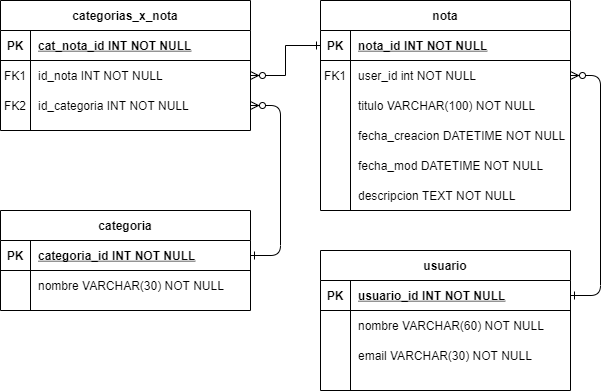

The diagram above was exported from draw.io. Its source (the exported page's mxGraphModel, read from the mxfile embedded in the PNG):
<mxGraphModel dx="868" dy="486" grid="1" gridSize="10" guides="1" tooltips="1" connect="1" arrows="1" fold="1" page="1" pageScale="1" pageWidth="850" pageHeight="1100" math="0" shadow="0" extFonts="Permanent Marker^https://fonts.googleapis.com/css?family=Permanent+Marker">
  <root>
    <mxCell id="0" />
    <mxCell id="1" parent="0" />
    <mxCell id="C-vyLk0tnHw3VtMMgP7b-1" value="" style="edgeStyle=entityRelationEdgeStyle;endArrow=ERzeroToMany;startArrow=ERone;endFill=1;startFill=0;entryX=1;entryY=0.5;entryDx=0;entryDy=0;" parent="1" source="C-vyLk0tnHw3VtMMgP7b-24" target="RcsOoUJcBZik3zqtQLGC-24" edge="1">
      <mxGeometry width="100" height="100" relative="1" as="geometry">
        <mxPoint x="340" y="720" as="sourcePoint" />
        <mxPoint x="440" y="620" as="targetPoint" />
      </mxGeometry>
    </mxCell>
    <mxCell id="C-vyLk0tnHw3VtMMgP7b-12" value="" style="edgeStyle=entityRelationEdgeStyle;endArrow=ERone;startArrow=ERzeroToMany;endFill=0;startFill=1;exitX=1;exitY=0.5;exitDx=0;exitDy=0;entryX=1;entryY=0.5;entryDx=0;entryDy=0;" parent="1" source="C-vyLk0tnHw3VtMMgP7b-6" target="C-vyLk0tnHw3VtMMgP7b-14" edge="1">
      <mxGeometry width="100" height="100" relative="1" as="geometry">
        <mxPoint x="400" y="180" as="sourcePoint" />
        <mxPoint x="460" y="205" as="targetPoint" />
      </mxGeometry>
    </mxCell>
    <mxCell id="C-vyLk0tnHw3VtMMgP7b-2" value="nota" style="shape=table;startSize=30;container=1;collapsible=1;childLayout=tableLayout;fixedRows=1;rowLines=0;fontStyle=1;align=center;resizeLast=1;" parent="1" vertex="1">
      <mxGeometry x="450" y="10" width="250" height="210" as="geometry" />
    </mxCell>
    <mxCell id="C-vyLk0tnHw3VtMMgP7b-3" value="" style="shape=partialRectangle;collapsible=0;dropTarget=0;pointerEvents=0;fillColor=none;points=[[0,0.5],[1,0.5]];portConstraint=eastwest;top=0;left=0;right=0;bottom=1;" parent="C-vyLk0tnHw3VtMMgP7b-2" vertex="1">
      <mxGeometry y="30" width="250" height="30" as="geometry" />
    </mxCell>
    <mxCell id="C-vyLk0tnHw3VtMMgP7b-4" value="PK" style="shape=partialRectangle;overflow=hidden;connectable=0;fillColor=none;top=0;left=0;bottom=0;right=0;fontStyle=1;" parent="C-vyLk0tnHw3VtMMgP7b-3" vertex="1">
      <mxGeometry width="30" height="30" as="geometry">
        <mxRectangle width="30" height="30" as="alternateBounds" />
      </mxGeometry>
    </mxCell>
    <mxCell id="C-vyLk0tnHw3VtMMgP7b-5" value="nota_id INT NOT NULL " style="shape=partialRectangle;overflow=hidden;connectable=0;fillColor=none;top=0;left=0;bottom=0;right=0;align=left;spacingLeft=6;fontStyle=5;" parent="C-vyLk0tnHw3VtMMgP7b-3" vertex="1">
      <mxGeometry x="30" width="220" height="30" as="geometry">
        <mxRectangle width="220" height="30" as="alternateBounds" />
      </mxGeometry>
    </mxCell>
    <mxCell id="C-vyLk0tnHw3VtMMgP7b-6" value="" style="shape=partialRectangle;collapsible=0;dropTarget=0;pointerEvents=0;fillColor=none;points=[[0,0.5],[1,0.5]];portConstraint=eastwest;top=0;left=0;right=0;bottom=0;" parent="C-vyLk0tnHw3VtMMgP7b-2" vertex="1">
      <mxGeometry y="60" width="250" height="30" as="geometry" />
    </mxCell>
    <mxCell id="C-vyLk0tnHw3VtMMgP7b-7" value="FK1" style="shape=partialRectangle;overflow=hidden;connectable=0;fillColor=none;top=0;left=0;bottom=0;right=0;" parent="C-vyLk0tnHw3VtMMgP7b-6" vertex="1">
      <mxGeometry width="30" height="30" as="geometry">
        <mxRectangle width="30" height="30" as="alternateBounds" />
      </mxGeometry>
    </mxCell>
    <mxCell id="C-vyLk0tnHw3VtMMgP7b-8" value="user_id int NOT NULL" style="shape=partialRectangle;overflow=hidden;connectable=0;fillColor=none;top=0;left=0;bottom=0;right=0;align=left;spacingLeft=6;" parent="C-vyLk0tnHw3VtMMgP7b-6" vertex="1">
      <mxGeometry x="30" width="220" height="30" as="geometry">
        <mxRectangle width="220" height="30" as="alternateBounds" />
      </mxGeometry>
    </mxCell>
    <mxCell id="C-vyLk0tnHw3VtMMgP7b-9" value="" style="shape=partialRectangle;collapsible=0;dropTarget=0;pointerEvents=0;fillColor=none;points=[[0,0.5],[1,0.5]];portConstraint=eastwest;top=0;left=0;right=0;bottom=0;" parent="C-vyLk0tnHw3VtMMgP7b-2" vertex="1">
      <mxGeometry y="90" width="250" height="30" as="geometry" />
    </mxCell>
    <mxCell id="C-vyLk0tnHw3VtMMgP7b-10" value="" style="shape=partialRectangle;overflow=hidden;connectable=0;fillColor=none;top=0;left=0;bottom=0;right=0;" parent="C-vyLk0tnHw3VtMMgP7b-9" vertex="1">
      <mxGeometry width="30" height="30" as="geometry">
        <mxRectangle width="30" height="30" as="alternateBounds" />
      </mxGeometry>
    </mxCell>
    <mxCell id="C-vyLk0tnHw3VtMMgP7b-11" value="titulo VARCHAR(100) NOT NULL" style="shape=partialRectangle;overflow=hidden;connectable=0;fillColor=none;top=0;left=0;bottom=0;right=0;align=left;spacingLeft=6;" parent="C-vyLk0tnHw3VtMMgP7b-9" vertex="1">
      <mxGeometry x="30" width="220" height="30" as="geometry">
        <mxRectangle width="220" height="30" as="alternateBounds" />
      </mxGeometry>
    </mxCell>
    <mxCell id="RcsOoUJcBZik3zqtQLGC-5" style="shape=partialRectangle;collapsible=0;dropTarget=0;pointerEvents=0;fillColor=none;points=[[0,0.5],[1,0.5]];portConstraint=eastwest;top=0;left=0;right=0;bottom=0;" vertex="1" parent="C-vyLk0tnHw3VtMMgP7b-2">
      <mxGeometry y="120" width="250" height="30" as="geometry" />
    </mxCell>
    <mxCell id="RcsOoUJcBZik3zqtQLGC-6" style="shape=partialRectangle;overflow=hidden;connectable=0;fillColor=none;top=0;left=0;bottom=0;right=0;" vertex="1" parent="RcsOoUJcBZik3zqtQLGC-5">
      <mxGeometry width="30" height="30" as="geometry">
        <mxRectangle width="30" height="30" as="alternateBounds" />
      </mxGeometry>
    </mxCell>
    <mxCell id="RcsOoUJcBZik3zqtQLGC-7" value="fecha_creacion DATETIME NOT NULL" style="shape=partialRectangle;overflow=hidden;connectable=0;fillColor=none;top=0;left=0;bottom=0;right=0;align=left;spacingLeft=6;" vertex="1" parent="RcsOoUJcBZik3zqtQLGC-5">
      <mxGeometry x="30" width="220" height="30" as="geometry">
        <mxRectangle width="220" height="30" as="alternateBounds" />
      </mxGeometry>
    </mxCell>
    <mxCell id="RcsOoUJcBZik3zqtQLGC-8" style="shape=partialRectangle;collapsible=0;dropTarget=0;pointerEvents=0;fillColor=none;points=[[0,0.5],[1,0.5]];portConstraint=eastwest;top=0;left=0;right=0;bottom=0;" vertex="1" parent="C-vyLk0tnHw3VtMMgP7b-2">
      <mxGeometry y="150" width="250" height="30" as="geometry" />
    </mxCell>
    <mxCell id="RcsOoUJcBZik3zqtQLGC-9" style="shape=partialRectangle;overflow=hidden;connectable=0;fillColor=none;top=0;left=0;bottom=0;right=0;" vertex="1" parent="RcsOoUJcBZik3zqtQLGC-8">
      <mxGeometry width="30" height="30" as="geometry">
        <mxRectangle width="30" height="30" as="alternateBounds" />
      </mxGeometry>
    </mxCell>
    <mxCell id="RcsOoUJcBZik3zqtQLGC-10" value="fecha_mod DATETIME NOT NULL" style="shape=partialRectangle;overflow=hidden;connectable=0;fillColor=none;top=0;left=0;bottom=0;right=0;align=left;spacingLeft=6;" vertex="1" parent="RcsOoUJcBZik3zqtQLGC-8">
      <mxGeometry x="30" width="220" height="30" as="geometry">
        <mxRectangle width="220" height="30" as="alternateBounds" />
      </mxGeometry>
    </mxCell>
    <mxCell id="RcsOoUJcBZik3zqtQLGC-11" style="shape=partialRectangle;collapsible=0;dropTarget=0;pointerEvents=0;fillColor=none;points=[[0,0.5],[1,0.5]];portConstraint=eastwest;top=0;left=0;right=0;bottom=0;" vertex="1" parent="C-vyLk0tnHw3VtMMgP7b-2">
      <mxGeometry y="180" width="250" height="30" as="geometry" />
    </mxCell>
    <mxCell id="RcsOoUJcBZik3zqtQLGC-12" style="shape=partialRectangle;overflow=hidden;connectable=0;fillColor=none;top=0;left=0;bottom=0;right=0;" vertex="1" parent="RcsOoUJcBZik3zqtQLGC-11">
      <mxGeometry width="30" height="30" as="geometry">
        <mxRectangle width="30" height="30" as="alternateBounds" />
      </mxGeometry>
    </mxCell>
    <mxCell id="RcsOoUJcBZik3zqtQLGC-13" value="descripcion TEXT NOT NULL" style="shape=partialRectangle;overflow=hidden;connectable=0;fillColor=none;top=0;left=0;bottom=0;right=0;align=left;spacingLeft=6;" vertex="1" parent="RcsOoUJcBZik3zqtQLGC-11">
      <mxGeometry x="30" width="220" height="30" as="geometry">
        <mxRectangle width="220" height="30" as="alternateBounds" />
      </mxGeometry>
    </mxCell>
    <mxCell id="C-vyLk0tnHw3VtMMgP7b-13" value="usuario" style="shape=table;startSize=30;container=1;collapsible=1;childLayout=tableLayout;fixedRows=1;rowLines=0;fontStyle=1;align=center;resizeLast=1;" parent="1" vertex="1">
      <mxGeometry x="450" y="260" width="250" height="140" as="geometry" />
    </mxCell>
    <mxCell id="C-vyLk0tnHw3VtMMgP7b-14" value="" style="shape=partialRectangle;collapsible=0;dropTarget=0;pointerEvents=0;fillColor=none;points=[[0,0.5],[1,0.5]];portConstraint=eastwest;top=0;left=0;right=0;bottom=1;" parent="C-vyLk0tnHw3VtMMgP7b-13" vertex="1">
      <mxGeometry y="30" width="250" height="30" as="geometry" />
    </mxCell>
    <mxCell id="C-vyLk0tnHw3VtMMgP7b-15" value="PK" style="shape=partialRectangle;overflow=hidden;connectable=0;fillColor=none;top=0;left=0;bottom=0;right=0;fontStyle=1;" parent="C-vyLk0tnHw3VtMMgP7b-14" vertex="1">
      <mxGeometry width="30" height="30" as="geometry">
        <mxRectangle width="30" height="30" as="alternateBounds" />
      </mxGeometry>
    </mxCell>
    <mxCell id="C-vyLk0tnHw3VtMMgP7b-16" value="usuario_id INT NOT NULL " style="shape=partialRectangle;overflow=hidden;connectable=0;fillColor=none;top=0;left=0;bottom=0;right=0;align=left;spacingLeft=6;fontStyle=5;" parent="C-vyLk0tnHw3VtMMgP7b-14" vertex="1">
      <mxGeometry x="30" width="220" height="30" as="geometry">
        <mxRectangle width="220" height="30" as="alternateBounds" />
      </mxGeometry>
    </mxCell>
    <mxCell id="C-vyLk0tnHw3VtMMgP7b-17" value="" style="shape=partialRectangle;collapsible=0;dropTarget=0;pointerEvents=0;fillColor=none;points=[[0,0.5],[1,0.5]];portConstraint=eastwest;top=0;left=0;right=0;bottom=0;" parent="C-vyLk0tnHw3VtMMgP7b-13" vertex="1">
      <mxGeometry y="60" width="250" height="30" as="geometry" />
    </mxCell>
    <mxCell id="C-vyLk0tnHw3VtMMgP7b-18" value="" style="shape=partialRectangle;overflow=hidden;connectable=0;fillColor=none;top=0;left=0;bottom=0;right=0;" parent="C-vyLk0tnHw3VtMMgP7b-17" vertex="1">
      <mxGeometry width="30" height="30" as="geometry">
        <mxRectangle width="30" height="30" as="alternateBounds" />
      </mxGeometry>
    </mxCell>
    <mxCell id="C-vyLk0tnHw3VtMMgP7b-19" value="nombre VARCHAR(60) NOT NULL" style="shape=partialRectangle;overflow=hidden;connectable=0;fillColor=none;top=0;left=0;bottom=0;right=0;align=left;spacingLeft=6;" parent="C-vyLk0tnHw3VtMMgP7b-17" vertex="1">
      <mxGeometry x="30" width="220" height="30" as="geometry">
        <mxRectangle width="220" height="30" as="alternateBounds" />
      </mxGeometry>
    </mxCell>
    <mxCell id="C-vyLk0tnHw3VtMMgP7b-20" value="" style="shape=partialRectangle;collapsible=0;dropTarget=0;pointerEvents=0;fillColor=none;points=[[0,0.5],[1,0.5]];portConstraint=eastwest;top=0;left=0;right=0;bottom=0;" parent="C-vyLk0tnHw3VtMMgP7b-13" vertex="1">
      <mxGeometry y="90" width="250" height="30" as="geometry" />
    </mxCell>
    <mxCell id="C-vyLk0tnHw3VtMMgP7b-21" value="" style="shape=partialRectangle;overflow=hidden;connectable=0;fillColor=none;top=0;left=0;bottom=0;right=0;" parent="C-vyLk0tnHw3VtMMgP7b-20" vertex="1">
      <mxGeometry width="30" height="30" as="geometry">
        <mxRectangle width="30" height="30" as="alternateBounds" />
      </mxGeometry>
    </mxCell>
    <mxCell id="C-vyLk0tnHw3VtMMgP7b-22" value="email VARCHAR(30) NOT NULL" style="shape=partialRectangle;overflow=hidden;connectable=0;fillColor=none;top=0;left=0;bottom=0;right=0;align=left;spacingLeft=6;" parent="C-vyLk0tnHw3VtMMgP7b-20" vertex="1">
      <mxGeometry x="30" width="220" height="30" as="geometry">
        <mxRectangle width="220" height="30" as="alternateBounds" />
      </mxGeometry>
    </mxCell>
    <mxCell id="C-vyLk0tnHw3VtMMgP7b-23" value="categoria" style="shape=table;startSize=30;container=1;collapsible=1;childLayout=tableLayout;fixedRows=1;rowLines=0;fontStyle=1;align=center;resizeLast=1;" parent="1" vertex="1">
      <mxGeometry x="130" y="220" width="250" height="100" as="geometry" />
    </mxCell>
    <mxCell id="C-vyLk0tnHw3VtMMgP7b-24" value="" style="shape=partialRectangle;collapsible=0;dropTarget=0;pointerEvents=0;fillColor=none;points=[[0,0.5],[1,0.5]];portConstraint=eastwest;top=0;left=0;right=0;bottom=1;" parent="C-vyLk0tnHw3VtMMgP7b-23" vertex="1">
      <mxGeometry y="30" width="250" height="30" as="geometry" />
    </mxCell>
    <mxCell id="C-vyLk0tnHw3VtMMgP7b-25" value="PK" style="shape=partialRectangle;overflow=hidden;connectable=0;fillColor=none;top=0;left=0;bottom=0;right=0;fontStyle=1;" parent="C-vyLk0tnHw3VtMMgP7b-24" vertex="1">
      <mxGeometry width="30" height="30" as="geometry">
        <mxRectangle width="30" height="30" as="alternateBounds" />
      </mxGeometry>
    </mxCell>
    <mxCell id="C-vyLk0tnHw3VtMMgP7b-26" value="categoria_id INT NOT NULL " style="shape=partialRectangle;overflow=hidden;connectable=0;fillColor=none;top=0;left=0;bottom=0;right=0;align=left;spacingLeft=6;fontStyle=5;" parent="C-vyLk0tnHw3VtMMgP7b-24" vertex="1">
      <mxGeometry x="30" width="220" height="30" as="geometry">
        <mxRectangle width="220" height="30" as="alternateBounds" />
      </mxGeometry>
    </mxCell>
    <mxCell id="C-vyLk0tnHw3VtMMgP7b-27" value="" style="shape=partialRectangle;collapsible=0;dropTarget=0;pointerEvents=0;fillColor=none;points=[[0,0.5],[1,0.5]];portConstraint=eastwest;top=0;left=0;right=0;bottom=0;" parent="C-vyLk0tnHw3VtMMgP7b-23" vertex="1">
      <mxGeometry y="60" width="250" height="30" as="geometry" />
    </mxCell>
    <mxCell id="C-vyLk0tnHw3VtMMgP7b-28" value="" style="shape=partialRectangle;overflow=hidden;connectable=0;fillColor=none;top=0;left=0;bottom=0;right=0;" parent="C-vyLk0tnHw3VtMMgP7b-27" vertex="1">
      <mxGeometry width="30" height="30" as="geometry">
        <mxRectangle width="30" height="30" as="alternateBounds" />
      </mxGeometry>
    </mxCell>
    <mxCell id="C-vyLk0tnHw3VtMMgP7b-29" value="nombre VARCHAR(30) NOT NULL" style="shape=partialRectangle;overflow=hidden;connectable=0;fillColor=none;top=0;left=0;bottom=0;right=0;align=left;spacingLeft=6;" parent="C-vyLk0tnHw3VtMMgP7b-27" vertex="1">
      <mxGeometry x="30" width="220" height="30" as="geometry">
        <mxRectangle width="220" height="30" as="alternateBounds" />
      </mxGeometry>
    </mxCell>
    <mxCell id="RcsOoUJcBZik3zqtQLGC-17" value="categorias_x_nota" style="shape=table;startSize=30;container=1;collapsible=1;childLayout=tableLayout;fixedRows=1;rowLines=0;fontStyle=1;align=center;resizeLast=1;" vertex="1" parent="1">
      <mxGeometry x="130" y="10" width="250" height="130" as="geometry" />
    </mxCell>
    <mxCell id="RcsOoUJcBZik3zqtQLGC-18" value="" style="shape=partialRectangle;collapsible=0;dropTarget=0;pointerEvents=0;fillColor=none;points=[[0,0.5],[1,0.5]];portConstraint=eastwest;top=0;left=0;right=0;bottom=1;" vertex="1" parent="RcsOoUJcBZik3zqtQLGC-17">
      <mxGeometry y="30" width="250" height="30" as="geometry" />
    </mxCell>
    <mxCell id="RcsOoUJcBZik3zqtQLGC-19" value="PK" style="shape=partialRectangle;overflow=hidden;connectable=0;fillColor=none;top=0;left=0;bottom=0;right=0;fontStyle=1;" vertex="1" parent="RcsOoUJcBZik3zqtQLGC-18">
      <mxGeometry width="30" height="30" as="geometry">
        <mxRectangle width="30" height="30" as="alternateBounds" />
      </mxGeometry>
    </mxCell>
    <mxCell id="RcsOoUJcBZik3zqtQLGC-20" value="cat_nota_id INT NOT NULL " style="shape=partialRectangle;overflow=hidden;connectable=0;fillColor=none;top=0;left=0;bottom=0;right=0;align=left;spacingLeft=6;fontStyle=5;" vertex="1" parent="RcsOoUJcBZik3zqtQLGC-18">
      <mxGeometry x="30" width="220" height="30" as="geometry">
        <mxRectangle width="220" height="30" as="alternateBounds" />
      </mxGeometry>
    </mxCell>
    <mxCell id="RcsOoUJcBZik3zqtQLGC-21" value="" style="shape=partialRectangle;collapsible=0;dropTarget=0;pointerEvents=0;fillColor=none;points=[[0,0.5],[1,0.5]];portConstraint=eastwest;top=0;left=0;right=0;bottom=0;" vertex="1" parent="RcsOoUJcBZik3zqtQLGC-17">
      <mxGeometry y="60" width="250" height="30" as="geometry" />
    </mxCell>
    <mxCell id="RcsOoUJcBZik3zqtQLGC-22" value="FK1" style="shape=partialRectangle;overflow=hidden;connectable=0;fillColor=none;top=0;left=0;bottom=0;right=0;" vertex="1" parent="RcsOoUJcBZik3zqtQLGC-21">
      <mxGeometry width="30" height="30" as="geometry">
        <mxRectangle width="30" height="30" as="alternateBounds" />
      </mxGeometry>
    </mxCell>
    <mxCell id="RcsOoUJcBZik3zqtQLGC-23" value="id_nota INT NOT NULL" style="shape=partialRectangle;overflow=hidden;connectable=0;fillColor=none;top=0;left=0;bottom=0;right=0;align=left;spacingLeft=6;" vertex="1" parent="RcsOoUJcBZik3zqtQLGC-21">
      <mxGeometry x="30" width="220" height="30" as="geometry">
        <mxRectangle width="220" height="30" as="alternateBounds" />
      </mxGeometry>
    </mxCell>
    <mxCell id="RcsOoUJcBZik3zqtQLGC-24" style="shape=partialRectangle;collapsible=0;dropTarget=0;pointerEvents=0;fillColor=none;points=[[0,0.5],[1,0.5]];portConstraint=eastwest;top=0;left=0;right=0;bottom=0;" vertex="1" parent="RcsOoUJcBZik3zqtQLGC-17">
      <mxGeometry y="90" width="250" height="30" as="geometry" />
    </mxCell>
    <mxCell id="RcsOoUJcBZik3zqtQLGC-25" value="FK2" style="shape=partialRectangle;overflow=hidden;connectable=0;fillColor=none;top=0;left=0;bottom=0;right=0;" vertex="1" parent="RcsOoUJcBZik3zqtQLGC-24">
      <mxGeometry width="30" height="30" as="geometry">
        <mxRectangle width="30" height="30" as="alternateBounds" />
      </mxGeometry>
    </mxCell>
    <mxCell id="RcsOoUJcBZik3zqtQLGC-26" value="id_categoria INT NOT NULL" style="shape=partialRectangle;overflow=hidden;connectable=0;fillColor=none;top=0;left=0;bottom=0;right=0;align=left;spacingLeft=6;" vertex="1" parent="RcsOoUJcBZik3zqtQLGC-24">
      <mxGeometry x="30" width="220" height="30" as="geometry">
        <mxRectangle width="220" height="30" as="alternateBounds" />
      </mxGeometry>
    </mxCell>
    <mxCell id="RcsOoUJcBZik3zqtQLGC-27" style="edgeStyle=orthogonalEdgeStyle;rounded=0;orthogonalLoop=1;jettySize=auto;html=1;exitX=1;exitY=0.5;exitDx=0;exitDy=0;entryX=0;entryY=0.5;entryDx=0;entryDy=0;startArrow=ERzeroToMany;startFill=1;endArrow=ERone;endFill=0;" edge="1" parent="1" source="RcsOoUJcBZik3zqtQLGC-21" target="C-vyLk0tnHw3VtMMgP7b-3">
      <mxGeometry relative="1" as="geometry" />
    </mxCell>
  </root>
</mxGraphModel>